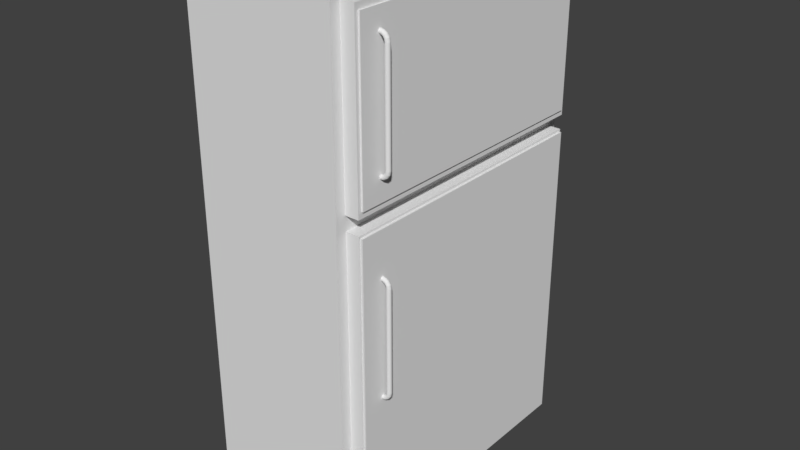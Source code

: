 # Source: Fridge.blend  (saved by Blender 2.79.0; exported with 4.5.12 LTS)
import bpy
from mathutils import Matrix  # noqa: F401  (used for matrix-valued properties, if any)

bpy.ops.wm.read_factory_settings(use_empty=True)
scene = bpy.context.scene
scene.name = 'Scene'

# ---- collections
col_collection_1 = bpy.data.collections.new('Collection 1'); scene.collection.children.link(col_collection_1)

# ---- world
world_world = bpy.data.worlds.new('World'); scene.world = world_world
world_world.color = (0.05088, 0.05088, 0.05088)
world_world.use_sun_shadow = False
world_world.sun_shadow_jitter_overblur = 0.0
world_world.cycles.sampling_method = 'MANUAL'

# ---- meshes
me_cylinder_001 = bpy.data.meshes.new('Cylinder.001')
me_cylinder_001.from_pydata([(0.0, 1.0, 1.507), (0.1951, 0.9808, 1.507), (0.3827, 0.9239, 1.507), (0.5556, 0.8315, 1.507), (0.7071, 0.7071, 1.507), (0.8315, 0.5556, 1.507), (0.9239, 0.3827, 1.507), (0.9808, 0.1951, 1.507), (1.0, 7.55e-08, 1.507), (0.9808, -0.1951, 1.507), (0.9239, -0.3827, 1.507), (0.8315, -0.5556, 1.507), (0.7071, -0.7071, 1.507), (0.5556, -0.8315, 1.507), (0.3827, -0.9239, 1.507), (0.1951, -0.9808, 1.507), (-3.258e-07, -1.0, 1.507), (-0.1951, -0.9808, 1.507), (-0.3827, -0.9239, 1.507), (-0.5556, -0.8315, 1.507), (-0.7071, -0.7071, 1.507), (-0.8315, -0.5556, 1.507), (-0.9239, -0.3827, 1.507), (-0.9808, -0.1951, 1.507), (-1.0, 9.656e-07, 1.507), (-0.9808, 0.1951, 1.507), (-0.9239, 0.3827, 1.507), (-0.8315, 0.5556, 1.507), (-0.7071, 0.7071, 1.507), (-0.5556, 0.8315, 1.507), (-0.3827, 0.9239, 1.507), (-0.1951, 0.9808, 1.507), (0.0, 1.0, 0.0), (0.1951, 0.9808, 0.0), (0.3827, 0.9239, 0.0), (0.5556, 0.8315, 0.0), (0.7071, 0.7071, 0.0), (0.8315, 0.5556, 0.0), (0.9239, 0.3827, 0.0), (0.9808, 0.1951, 0.0), (1.0, 7.55e-08, 0.0), (0.9808, -0.1951, 0.0), (0.9239, -0.3827, 0.0), (0.8315, -0.5556, 0.0), (0.7071, -0.7071, 0.0), (0.5556, -0.8315, 0.0), (0.3827, -0.9239, 0.0), (0.1951, -0.9808, 0.0), (-3.258e-07, -1.0, 0.0), (-0.1951, -0.9808, 0.0), (-0.3827, -0.9239, 0.0), (-0.5556, -0.8315, 0.0), (-0.7071, -0.7071, 0.0), (-0.8315, -0.5556, 0.0), (-0.9239, -0.3827, 0.0), (-0.9808, -0.1951, 0.0), (-1.0, 9.656e-07, 0.0), (-0.9808, 0.1951, 0.0), (-0.9239, 0.3827, 0.0), (-0.8315, 0.5556, 0.0), (-0.7071, 0.7071, 0.0), (-0.5556, 0.8315, 0.0), (-0.3827, 0.9239, 0.0), (-0.1951, 0.9808, 0.0), (-0.2284, 1.0, 1.585), (-0.04819, 0.9808, 1.59), (0.1251, 0.9239, 1.595), (0.2848, 0.8315, 1.6), (0.4248, 0.7071, 1.604), (0.5397, 0.5556, 1.607), (0.6251, 0.3827, 1.609), (0.6777, 0.1951, 1.611), (0.6954, -3.028e-07, 1.611), (0.6777, -0.1951, 1.611), (0.6251, -0.3827, 1.609), (0.5397, -0.5556, 1.607), (0.4248, -0.7071, 1.604), (0.2848, -0.8315, 1.6), (0.1251, -0.9239, 1.595), (-0.04819, -0.9808, 1.59), (-0.2284, -1.0, 1.585), (-0.4087, -0.9808, 1.58), (-0.582, -0.9239, 1.575), (-0.7417, -0.8315, 1.571), (-0.8817, -0.7071, 1.567), (-0.9966, -0.5556, 1.563), (-1.082, -0.3827, 1.561), (-1.135, -0.1951, 1.56), (-1.152, 6.902e-07, 1.559), (-1.135, 0.1951, 1.56), (-1.082, 0.3827, 1.561), (-0.9966, 0.5556, 1.563), (-0.8817, 0.7071, 1.567), (-0.7417, 0.8315, 1.571), (-0.582, 0.9239, 1.575), (-0.4087, 0.9808, 1.58), (-0.879, 1.0, 1.652), (-0.741, 0.9808, 1.661), (-0.6084, 0.9239, 1.67), (-0.4861, 0.8315, 1.678), (-0.379, 0.7071, 1.686), (-0.291, 0.5556, 1.692), (-0.2257, 0.3827, 1.696), (-0.1854, 0.1951, 1.699), (-0.1719, -6.497e-07, 1.7), (-0.1854, -0.1951, 1.699), (-0.2257, -0.3827, 1.696), (-0.291, -0.5556, 1.692), (-0.379, -0.7071, 1.686), (-0.4861, -0.8315, 1.678), (-0.6084, -0.9239, 1.67), (-0.741, -0.9808, 1.661), (-0.879, -1.0, 1.652), (-1.017, -0.9808, 1.642), (-1.15, -0.9239, 1.633), (-1.272, -0.8315, 1.625), (-1.379, -0.7071, 1.617), (-1.467, -0.5556, 1.611), (-1.532, -0.3827, 1.607), (-1.572, -0.1951, 1.604), (-1.586, 4.304e-07, 1.603), (-1.572, 0.1951, 1.604), (-1.532, 0.3827, 1.607), (-1.467, 0.5556, 1.611), (-1.379, 0.7071, 1.617), (-1.272, 0.8315, 1.625), (-1.15, 0.9239, 1.633), (-1.017, 0.9808, 1.642), (-1.853, 1.0, 1.696), (-1.778, 0.9808, 1.708), (-1.706, 0.9239, 1.72), (-1.64, 0.8315, 1.731), (-1.582, 0.7071, 1.74), (-1.534, 0.5556, 1.748), (-1.499, 0.3827, 1.754), (-1.477, 0.1951, 1.758), (-1.47, -9.387e-07, 1.759), (-1.477, -0.1951, 1.758), (-1.499, -0.3827, 1.754), (-1.534, -0.5556, 1.748), (-1.582, -0.7071, 1.74), (-1.64, -0.8315, 1.731), (-1.706, -0.9239, 1.72), (-1.778, -0.9808, 1.708), (-1.853, -1.0, 1.696), (-1.927, -0.9808, 1.684), (-1.999, -0.9239, 1.672), (-2.065, -0.8315, 1.661), (-2.123, -0.7071, 1.651), (-2.171, -0.5556, 1.643), (-2.206, -0.3827, 1.638), (-2.228, -0.1951, 1.634), (-2.235, 1.996e-07, 1.633), (-2.228, 0.1951, 1.634), (-2.206, 0.3827, 1.638), (-2.171, 0.5556, 1.643), (-2.123, 0.7071, 1.651), (-2.065, 0.8315, 1.661), (-1.999, 0.9239, 1.672), (-1.927, 0.9808, 1.684), (-3.001, 1.0, 1.711), (-3.001, 0.9808, 1.725), (-3.001, 0.9239, 1.738), (-3.001, 0.8315, 1.749), (-3.001, 0.7071, 1.76), (-3.001, 0.5556, 1.768), (-3.001, 0.3827, 1.774), (-3.001, 0.1951, 1.778), (-3.001, -1.152e-06, 1.78), (-3.001, -0.1951, 1.778), (-3.001, -0.3827, 1.774), (-3.001, -0.5556, 1.768), (-3.001, -0.7071, 1.76), (-3.001, -0.8315, 1.749), (-3.001, -0.9239, 1.738), (-3.001, -0.9808, 1.725), (-3.001, -1.0, 1.711), (-3.001, -0.9808, 1.698), (-3.001, -0.9239, 1.685), (-3.001, -0.8315, 1.674), (-3.001, -0.7071, 1.663), (-3.001, -0.5556, 1.655), (-3.001, -0.3827, 1.648), (-3.001, -0.1951, 1.645), (-3.001, 6.616e-09, 1.643), (-3.001, 0.1951, 1.645), (-3.001, 0.3827, 1.648), (-3.001, 0.5556, 1.655), (-3.001, 0.7071, 1.663), (-3.001, 0.8315, 1.674), (-3.001, 0.9239, 1.685), (-3.001, 0.9808, 1.698)], [], [(32, 0, 1, 33), (33, 1, 2, 34), (34, 2, 3, 35), (35, 3, 4, 36), (36, 4, 5, 37), (37, 5, 6, 38), (38, 6, 7, 39), (39, 7, 8, 40), (40, 8, 9, 41), (41, 9, 10, 42), (42, 10, 11, 43), (43, 11, 12, 44), (44, 12, 13, 45), (45, 13, 14, 46), (46, 14, 15, 47), (47, 15, 16, 48), (48, 16, 17, 49), (49, 17, 18, 50), (50, 18, 19, 51), (51, 19, 20, 52), (52, 20, 21, 53), (53, 21, 22, 54), (54, 22, 23, 55), (55, 23, 24, 56), (56, 24, 25, 57), (57, 25, 26, 58), (58, 26, 27, 59), (59, 27, 28, 60), (60, 28, 29, 61), (61, 29, 30, 62), (26, 25, 89, 90), (62, 30, 31, 63), (63, 31, 0, 32), (89, 88, 120, 121), (13, 12, 76, 77), (1, 0, 64, 65), (27, 26, 90, 91), (14, 13, 77, 78), (28, 27, 91, 92), (15, 14, 78, 79), (2, 1, 65, 66), (29, 28, 92, 93), (16, 15, 79, 80), (3, 2, 66, 67), (30, 29, 93, 94), (17, 16, 80, 81), (4, 3, 67, 68), (31, 30, 94, 95), (18, 17, 81, 82), (5, 4, 68, 69), (0, 31, 95, 64), (19, 18, 82, 83), (6, 5, 69, 70), (20, 19, 83, 84), (7, 6, 70, 71), (21, 20, 84, 85), (8, 7, 71, 72), (22, 21, 85, 86), (9, 8, 72, 73), (23, 22, 86, 87), (10, 9, 73, 74), (24, 23, 87, 88), (11, 10, 74, 75), (25, 24, 88, 89), (12, 11, 75, 76), (97, 96, 128, 129), (76, 75, 107, 108), (90, 89, 121, 122), (77, 76, 108, 109), (91, 90, 122, 123), (78, 77, 109, 110), (65, 64, 96, 97), (92, 91, 123, 124), (79, 78, 110, 111), (66, 65, 97, 98), (93, 92, 124, 125), (80, 79, 111, 112), (67, 66, 98, 99), (94, 93, 125, 126), (81, 80, 112, 113), (68, 67, 99, 100), (95, 94, 126, 127), (82, 81, 113, 114), (69, 68, 100, 101), (64, 95, 127, 96), (83, 82, 114, 115), (70, 69, 101, 102), (84, 83, 115, 116), (71, 70, 102, 103), (85, 84, 116, 117), (72, 71, 103, 104), (86, 85, 117, 118), (73, 72, 104, 105), (87, 86, 118, 119), (74, 73, 105, 106), (88, 87, 119, 120), (75, 74, 106, 107), (132, 131, 163, 164), (124, 123, 155, 156), (111, 110, 142, 143), (98, 97, 129, 130), (125, 124, 156, 157), (112, 111, 143, 144), (99, 98, 130, 131), (126, 125, 157, 158), (113, 112, 144, 145), (100, 99, 131, 132), (127, 126, 158, 159), (114, 113, 145, 146), (101, 100, 132, 133), (96, 127, 159, 128), (115, 114, 146, 147), (102, 101, 133, 134), (116, 115, 147, 148), (103, 102, 134, 135), (117, 116, 148, 149), (104, 103, 135, 136), (118, 117, 149, 150), (105, 104, 136, 137), (119, 118, 150, 151), (106, 105, 137, 138), (120, 119, 151, 152), (107, 106, 138, 139), (121, 120, 152, 153), (108, 107, 139, 140), (122, 121, 153, 154), (109, 108, 140, 141), (123, 122, 154, 155), (110, 109, 141, 142), (161, 160, 191, 190, 189, 188, 187, 186, 185, 184, 183, 182, 181, 180, 179, 178, 177, 176, 175, 174, 173, 172, 171, 170, 169, 168, 167, 166, 165, 164, 163, 162), (159, 158, 190, 191), (146, 145, 177, 178), (133, 132, 164, 165), (128, 159, 191, 160), (147, 146, 178, 179), (134, 133, 165, 166), (148, 147, 179, 180), (135, 134, 166, 167), (149, 148, 180, 181), (136, 135, 167, 168), (150, 149, 181, 182), (137, 136, 168, 169), (151, 150, 182, 183), (138, 137, 169, 170), (152, 151, 183, 184), (139, 138, 170, 171), (153, 152, 184, 185), (140, 139, 171, 172), (154, 153, 185, 186), (141, 140, 172, 173), (155, 154, 186, 187), (142, 141, 173, 174), (129, 128, 160, 161), (156, 155, 187, 188), (143, 142, 174, 175), (130, 129, 161, 162), (157, 156, 188, 189), (144, 143, 175, 176), (131, 130, 162, 163), (158, 157, 189, 190), (145, 144, 176, 177)])
me_cylinder_001.use_remesh_preserve_volume = False
me_cylinder_001.use_remesh_preserve_attributes = False
me_cylinder_001.use_mirror_vertex_groups = False
me_cylinder_001.update()
me_cylinder = bpy.data.meshes.new('Cylinder')
me_cylinder.from_pydata([(0.0, 1.0, 1.507), (0.1951, 0.9808, 1.507), (0.3827, 0.9239, 1.507), (0.5556, 0.8315, 1.507), (0.7071, 0.7071, 1.507), (0.8315, 0.5556, 1.507), (0.9239, 0.3827, 1.507), (0.9808, 0.1951, 1.507), (1.0, 7.55e-08, 1.507), (0.9808, -0.1951, 1.507), (0.9239, -0.3827, 1.507), (0.8315, -0.5556, 1.507), (0.7071, -0.7071, 1.507), (0.5556, -0.8315, 1.507), (0.3827, -0.9239, 1.507), (0.1951, -0.9808, 1.507), (-3.258e-07, -1.0, 1.507), (-0.1951, -0.9808, 1.507), (-0.3827, -0.9239, 1.507), (-0.5556, -0.8315, 1.507), (-0.7071, -0.7071, 1.507), (-0.8315, -0.5556, 1.507), (-0.9239, -0.3827, 1.507), (-0.9808, -0.1951, 1.507), (-1.0, 9.656e-07, 1.507), (-0.9808, 0.1951, 1.507), (-0.9239, 0.3827, 1.507), (-0.8315, 0.5556, 1.507), (-0.7071, 0.7071, 1.507), (-0.5556, 0.8315, 1.507), (-0.3827, 0.9239, 1.507), (-0.1951, 0.9808, 1.507), (-0.2284, 1.0, 1.585), (-0.04819, 0.9808, 1.59), (0.1251, 0.9239, 1.595), (0.2848, 0.8315, 1.6), (0.4248, 0.7071, 1.604), (0.5397, 0.5556, 1.607), (0.6251, 0.3827, 1.609), (0.6777, 0.1951, 1.611), (0.6954, -3.028e-07, 1.611), (0.6777, -0.1951, 1.611), (0.6251, -0.3827, 1.609), (0.5397, -0.5556, 1.607), (0.4248, -0.7071, 1.604), (0.2848, -0.8315, 1.6), (0.1251, -0.9239, 1.595), (-0.04819, -0.9808, 1.59), (-0.2284, -1.0, 1.585), (-0.4087, -0.9808, 1.58), (-0.582, -0.9239, 1.575), (-0.7417, -0.8315, 1.571), (-0.8817, -0.7071, 1.567), (-0.9966, -0.5556, 1.563), (-1.082, -0.3827, 1.561), (-1.135, -0.1951, 1.56), (-1.152, 6.902e-07, 1.559), (-1.135, 0.1951, 1.56), (-1.082, 0.3827, 1.561), (-0.9966, 0.5556, 1.563), (-0.8817, 0.7071, 1.567), (-0.7417, 0.8315, 1.571), (-0.582, 0.9239, 1.575), (-0.4087, 0.9808, 1.58), (-0.879, 1.0, 1.652), (-0.741, 0.9808, 1.661), (-0.6084, 0.9239, 1.67), (-0.4861, 0.8315, 1.678), (-0.379, 0.7071, 1.686), (-0.291, 0.5556, 1.692), (-0.2257, 0.3827, 1.696), (-0.1854, 0.1951, 1.699), (-0.1719, -6.497e-07, 1.7), (-0.1854, -0.1951, 1.699), (-0.2257, -0.3827, 1.696), (-0.291, -0.5556, 1.692), (-0.379, -0.7071, 1.686), (-0.4861, -0.8315, 1.678), (-0.6084, -0.9239, 1.67), (-0.741, -0.9808, 1.661), (-0.879, -1.0, 1.652), (-1.017, -0.9808, 1.642), (-1.15, -0.9239, 1.633), (-1.272, -0.8315, 1.625), (-1.379, -0.7071, 1.617), (-1.467, -0.5556, 1.611), (-1.532, -0.3827, 1.607), (-1.572, -0.1951, 1.604), (-1.586, 4.304e-07, 1.603), (-1.572, 0.1951, 1.604), (-1.532, 0.3827, 1.607), (-1.467, 0.5556, 1.611), (-1.379, 0.7071, 1.617), (-1.272, 0.8315, 1.625), (-1.15, 0.9239, 1.633), (-1.017, 0.9808, 1.642), (-1.853, 1.0, 1.696), (-1.778, 0.9808, 1.708), (-1.706, 0.9239, 1.72), (-1.64, 0.8315, 1.731), (-1.582, 0.7071, 1.74), (-1.534, 0.5556, 1.748), (-1.499, 0.3827, 1.754), (-1.477, 0.1951, 1.758), (-1.47, -9.387e-07, 1.759), (-1.477, -0.1951, 1.758), (-1.499, -0.3827, 1.754), (-1.534, -0.5556, 1.748), (-1.582, -0.7071, 1.74), (-1.64, -0.8315, 1.731), (-1.706, -0.9239, 1.72), (-1.778, -0.9808, 1.708), (-1.853, -1.0, 1.696), (-1.927, -0.9808, 1.684), (-1.999, -0.9239, 1.672), (-2.065, -0.8315, 1.661), (-2.123, -0.7071, 1.651), (-2.171, -0.5556, 1.643), (-2.206, -0.3827, 1.638), (-2.228, -0.1951, 1.634), (-2.235, 1.996e-07, 1.633), (-2.228, 0.1951, 1.634), (-2.206, 0.3827, 1.638), (-2.171, 0.5556, 1.643), (-2.123, 0.7071, 1.651), (-2.065, 0.8315, 1.661), (-1.999, 0.9239, 1.672), (-1.927, 0.9808, 1.684), (-3.001, 1.0, 1.711), (-3.001, 0.9808, 1.725), (-3.001, 0.9239, 1.738), (-3.001, 0.8315, 1.749), (-3.001, 0.7071, 1.76), (-3.001, 0.5556, 1.768), (-3.001, 0.3827, 1.774), (-3.001, 0.1951, 1.778), (-3.001, -1.152e-06, 1.78), (-3.001, -0.1951, 1.778), (-3.001, -0.3827, 1.774), (-3.001, -0.5556, 1.768), (-3.001, -0.7071, 1.76), (-3.001, -0.8315, 1.749), (-3.001, -0.9239, 1.738), (-3.001, -0.9808, 1.725), (-3.001, -1.0, 1.711), (-3.001, -0.9808, 1.698), (-3.001, -0.9239, 1.685), (-3.001, -0.8315, 1.674), (-3.001, -0.7071, 1.663), (-3.001, -0.5556, 1.655), (-3.001, -0.3827, 1.648), (-3.001, -0.1951, 1.645), (-3.001, 6.616e-09, 1.643), (-3.001, 0.1951, 1.645), (-3.001, 0.3827, 1.648), (-3.001, 0.5556, 1.655), (-3.001, 0.7071, 1.663), (-3.001, 0.8315, 1.674), (-3.001, 0.9239, 1.685), (-3.001, 0.9808, 1.698), (0.0, 1.0, -1.507), (0.1951, 0.9808, -1.507), (0.3827, 0.9239, -1.507), (0.5556, 0.8315, -1.507), (0.7071, 0.7071, -1.507), (0.8315, 0.5556, -1.507), (0.9239, 0.3827, -1.507), (0.9808, 0.1951, -1.507), (1.0, 7.55e-08, -1.507), (0.9808, -0.1951, -1.507), (0.9239, -0.3827, -1.507), (0.8315, -0.5556, -1.507), (0.7071, -0.7071, -1.507), (0.5556, -0.8315, -1.507), (0.3827, -0.9239, -1.507), (0.1951, -0.9808, -1.507), (-3.258e-07, -1.0, -1.507), (-0.1951, -0.9808, -1.507), (-0.3827, -0.9239, -1.507), (-0.5556, -0.8315, -1.507), (-0.7071, -0.7071, -1.507), (-0.8315, -0.5556, -1.507), (-0.9239, -0.3827, -1.507), (-0.9808, -0.1951, -1.507), (-1.0, 9.656e-07, -1.507), (-0.9808, 0.1951, -1.507), (-0.9239, 0.3827, -1.507), (-0.8315, 0.5556, -1.507), (-0.7071, 0.7071, -1.507), (-0.5556, 0.8315, -1.507), (-0.3827, 0.9239, -1.507), (-0.1951, 0.9808, -1.507), (0.0, 1.0, 0.0), (0.1951, 0.9808, 0.0), (0.3827, 0.9239, 0.0), (0.5556, 0.8315, 0.0), (0.7071, 0.7071, 0.0), (0.8315, 0.5556, 0.0), (0.9239, 0.3827, 0.0), (0.9808, 0.1951, 0.0), (1.0, 7.55e-08, 0.0), (0.9808, -0.1951, 0.0), (0.9239, -0.3827, 0.0), (0.8315, -0.5556, 0.0), (0.7071, -0.7071, 0.0), (0.5556, -0.8315, 0.0), (0.3827, -0.9239, 0.0), (0.1951, -0.9808, 0.0), (-3.258e-07, -1.0, 0.0), (-0.1951, -0.9808, 0.0), (-0.3827, -0.9239, 0.0), (-0.5556, -0.8315, 0.0), (-0.7071, -0.7071, 0.0), (-0.8315, -0.5556, 0.0), (-0.9239, -0.3827, 0.0), (-0.9808, -0.1951, 0.0), (-1.0, 9.656e-07, 0.0), (-0.9808, 0.1951, 0.0), (-0.9239, 0.3827, 0.0), (-0.8315, 0.5556, 0.0), (-0.7071, 0.7071, 0.0), (-0.5556, 0.8315, 0.0), (-0.3827, 0.9239, 0.0), (-0.1951, 0.9808, 0.0), (-0.2284, 1.0, -1.585), (-0.04819, 0.9808, -1.59), (0.1251, 0.9239, -1.595), (0.2848, 0.8315, -1.6), (0.4248, 0.7071, -1.604), (0.5397, 0.5556, -1.607), (0.6251, 0.3827, -1.609), (0.6777, 0.1951, -1.611), (0.6954, -3.028e-07, -1.611), (0.6777, -0.1951, -1.611), (0.6251, -0.3827, -1.609), (0.5397, -0.5556, -1.607), (0.4248, -0.7071, -1.604), (0.2848, -0.8315, -1.6), (0.1251, -0.9239, -1.595), (-0.04819, -0.9808, -1.59), (-0.2284, -1.0, -1.585), (-0.4087, -0.9808, -1.58), (-0.582, -0.9239, -1.575), (-0.7417, -0.8315, -1.571), (-0.8817, -0.7071, -1.567), (-0.9966, -0.5556, -1.563), (-1.082, -0.3827, -1.561), (-1.135, -0.1951, -1.56), (-1.152, 6.902e-07, -1.559), (-1.135, 0.1951, -1.56), (-1.082, 0.3827, -1.561), (-0.9966, 0.5556, -1.563), (-0.8817, 0.7071, -1.567), (-0.7417, 0.8315, -1.571), (-0.582, 0.9239, -1.575), (-0.4087, 0.9808, -1.58), (-0.879, 1.0, -1.652), (-0.741, 0.9808, -1.661), (-0.6084, 0.9239, -1.67), (-0.4861, 0.8315, -1.678), (-0.379, 0.7071, -1.686), (-0.291, 0.5556, -1.692), (-0.2257, 0.3827, -1.696), (-0.1854, 0.1951, -1.699), (-0.1719, -6.497e-07, -1.7), (-0.1854, -0.1951, -1.699), (-0.2257, -0.3827, -1.696), (-0.291, -0.5556, -1.692), (-0.379, -0.7071, -1.686), (-0.4861, -0.8315, -1.678), (-0.6084, -0.9239, -1.67), (-0.741, -0.9808, -1.661), (-0.879, -1.0, -1.652), (-1.017, -0.9808, -1.642), (-1.15, -0.9239, -1.633), (-1.272, -0.8315, -1.625), (-1.379, -0.7071, -1.617), (-1.467, -0.5556, -1.611), (-1.532, -0.3827, -1.607), (-1.572, -0.1951, -1.604), (-1.586, 4.304e-07, -1.603), (-1.572, 0.1951, -1.604), (-1.532, 0.3827, -1.607), (-1.467, 0.5556, -1.611), (-1.379, 0.7071, -1.617), (-1.272, 0.8315, -1.625), (-1.15, 0.9239, -1.633), (-1.017, 0.9808, -1.642), (-1.853, 1.0, -1.696), (-1.778, 0.9808, -1.708), (-1.706, 0.9239, -1.72), (-1.64, 0.8315, -1.731), (-1.582, 0.7071, -1.74), (-1.534, 0.5556, -1.748), (-1.499, 0.3827, -1.754), (-1.477, 0.1951, -1.758), (-1.47, -9.387e-07, -1.759), (-1.477, -0.1951, -1.758), (-1.499, -0.3827, -1.754), (-1.534, -0.5556, -1.748), (-1.582, -0.7071, -1.74), (-1.64, -0.8315, -1.731), (-1.706, -0.9239, -1.72), (-1.778, -0.9808, -1.708), (-1.853, -1.0, -1.696), (-1.927, -0.9808, -1.684), (-1.999, -0.9239, -1.672), (-2.065, -0.8315, -1.661), (-2.123, -0.7071, -1.651), (-2.171, -0.5556, -1.643), (-2.206, -0.3827, -1.638), (-2.228, -0.1951, -1.634), (-2.235, 1.996e-07, -1.633), (-2.228, 0.1951, -1.634), (-2.206, 0.3827, -1.638), (-2.171, 0.5556, -1.643), (-2.123, 0.7071, -1.651), (-2.065, 0.8315, -1.661), (-1.999, 0.9239, -1.672), (-1.927, 0.9808, -1.684), (-3.001, 1.0, -1.711), (-3.001, 0.9808, -1.725), (-3.001, 0.9239, -1.738), (-3.001, 0.8315, -1.749), (-3.001, 0.7071, -1.76), (-3.001, 0.5556, -1.768), (-3.001, 0.3827, -1.774), (-3.001, 0.1951, -1.778), (-3.001, -1.152e-06, -1.78), (-3.001, -0.1951, -1.778), (-3.001, -0.3827, -1.774), (-3.001, -0.5556, -1.768), (-3.001, -0.7071, -1.76), (-3.001, -0.8315, -1.749), (-3.001, -0.9239, -1.738), (-3.001, -0.9808, -1.725), (-3.001, -1.0, -1.711), (-3.001, -0.9808, -1.698), (-3.001, -0.9239, -1.685), (-3.001, -0.8315, -1.674), (-3.001, -0.7071, -1.663), (-3.001, -0.5556, -1.655), (-3.001, -0.3827, -1.648), (-3.001, -0.1951, -1.645), (-3.001, 6.616e-09, -1.643), (-3.001, 0.1951, -1.645), (-3.001, 0.3827, -1.648), (-3.001, 0.5556, -1.655), (-3.001, 0.7071, -1.663), (-3.001, 0.8315, -1.674), (-3.001, 0.9239, -1.685), (-3.001, 0.9808, -1.698)], [], [(192, 0, 1, 193), (193, 1, 2, 194), (194, 2, 3, 195), (195, 3, 4, 196), (196, 4, 5, 197), (197, 5, 6, 198), (198, 6, 7, 199), (199, 7, 8, 200), (200, 8, 9, 201), (201, 9, 10, 202), (202, 10, 11, 203), (203, 11, 12, 204), (204, 12, 13, 205), (205, 13, 14, 206), (206, 14, 15, 207), (207, 15, 16, 208), (208, 16, 17, 209), (209, 17, 18, 210), (210, 18, 19, 211), (211, 19, 20, 212), (212, 20, 21, 213), (213, 21, 22, 214), (214, 22, 23, 215), (215, 23, 24, 216), (216, 24, 25, 217), (217, 25, 26, 218), (218, 26, 27, 219), (219, 27, 28, 220), (220, 28, 29, 221), (221, 29, 30, 222), (26, 25, 57, 58), (222, 30, 31, 223), (223, 31, 0, 192), (57, 56, 88, 89), (13, 12, 44, 45), (1, 0, 32, 33), (27, 26, 58, 59), (14, 13, 45, 46), (28, 27, 59, 60), (15, 14, 46, 47), (2, 1, 33, 34), (29, 28, 60, 61), (16, 15, 47, 48), (3, 2, 34, 35), (30, 29, 61, 62), (17, 16, 48, 49), (4, 3, 35, 36), (31, 30, 62, 63), (18, 17, 49, 50), (5, 4, 36, 37), (0, 31, 63, 32), (19, 18, 50, 51), (6, 5, 37, 38), (20, 19, 51, 52), (7, 6, 38, 39), (21, 20, 52, 53), (8, 7, 39, 40), (22, 21, 53, 54), (9, 8, 40, 41), (23, 22, 54, 55), (10, 9, 41, 42), (24, 23, 55, 56), (11, 10, 42, 43), (25, 24, 56, 57), (12, 11, 43, 44), (65, 64, 96, 97), (44, 43, 75, 76), (58, 57, 89, 90), (45, 44, 76, 77), (59, 58, 90, 91), (46, 45, 77, 78), (33, 32, 64, 65), (60, 59, 91, 92), (47, 46, 78, 79), (34, 33, 65, 66), (61, 60, 92, 93), (48, 47, 79, 80), (35, 34, 66, 67), (62, 61, 93, 94), (49, 48, 80, 81), (36, 35, 67, 68), (63, 62, 94, 95), (50, 49, 81, 82), (37, 36, 68, 69), (32, 63, 95, 64), (51, 50, 82, 83), (38, 37, 69, 70), (52, 51, 83, 84), (39, 38, 70, 71), (53, 52, 84, 85), (40, 39, 71, 72), (54, 53, 85, 86), (41, 40, 72, 73), (55, 54, 86, 87), (42, 41, 73, 74), (56, 55, 87, 88), (43, 42, 74, 75), (100, 99, 131, 132), (92, 91, 123, 124), (79, 78, 110, 111), (66, 65, 97, 98), (93, 92, 124, 125), (80, 79, 111, 112), (67, 66, 98, 99), (94, 93, 125, 126), (81, 80, 112, 113), (68, 67, 99, 100), (95, 94, 126, 127), (82, 81, 113, 114), (69, 68, 100, 101), (64, 95, 127, 96), (83, 82, 114, 115), (70, 69, 101, 102), (84, 83, 115, 116), (71, 70, 102, 103), (85, 84, 116, 117), (72, 71, 103, 104), (86, 85, 117, 118), (73, 72, 104, 105), (87, 86, 118, 119), (74, 73, 105, 106), (88, 87, 119, 120), (75, 74, 106, 107), (89, 88, 120, 121), (76, 75, 107, 108), (90, 89, 121, 122), (77, 76, 108, 109), (91, 90, 122, 123), (78, 77, 109, 110), (129, 128, 159, 158, 157, 156, 155, 154, 153, 152, 151, 150, 149, 148, 147, 146, 145, 144, 143, 142, 141, 140, 139, 138, 137, 136, 135, 134, 133, 132, 131, 130), (127, 126, 158, 159), (114, 113, 145, 146), (101, 100, 132, 133), (96, 127, 159, 128), (115, 114, 146, 147), (102, 101, 133, 134), (116, 115, 147, 148), (103, 102, 134, 135), (117, 116, 148, 149), (104, 103, 135, 136), (118, 117, 149, 150), (105, 104, 136, 137), (119, 118, 150, 151), (106, 105, 137, 138), (120, 119, 151, 152), (107, 106, 138, 139), (121, 120, 152, 153), (108, 107, 139, 140), (122, 121, 153, 154), (109, 108, 140, 141), (123, 122, 154, 155), (110, 109, 141, 142), (97, 96, 128, 129), (124, 123, 155, 156), (111, 110, 142, 143), (98, 97, 129, 130), (125, 124, 156, 157), (112, 111, 143, 144), (99, 98, 130, 131), (126, 125, 157, 158), (113, 112, 144, 145), (192, 193, 161, 160), (193, 194, 162, 161), (194, 195, 163, 162), (195, 196, 164, 163), (196, 197, 165, 164), (197, 198, 166, 165), (198, 199, 167, 166), (199, 200, 168, 167), (200, 201, 169, 168), (201, 202, 170, 169), (202, 203, 171, 170), (203, 204, 172, 171), (204, 205, 173, 172), (205, 206, 174, 173), (206, 207, 175, 174), (207, 208, 176, 175), (208, 209, 177, 176), (209, 210, 178, 177), (210, 211, 179, 178), (211, 212, 180, 179), (212, 213, 181, 180), (213, 214, 182, 181), (214, 215, 183, 182), (215, 216, 184, 183), (216, 217, 185, 184), (217, 218, 186, 185), (218, 219, 187, 186), (219, 220, 188, 187), (220, 221, 189, 188), (221, 222, 190, 189), (186, 250, 249, 185), (222, 223, 191, 190), (223, 192, 160, 191), (249, 281, 280, 248), (173, 237, 236, 172), (161, 225, 224, 160), (187, 251, 250, 186), (174, 238, 237, 173), (188, 252, 251, 187), (175, 239, 238, 174), (162, 226, 225, 161), (189, 253, 252, 188), (176, 240, 239, 175), (163, 227, 226, 162), (190, 254, 253, 189), (177, 241, 240, 176), (164, 228, 227, 163), (191, 255, 254, 190), (178, 242, 241, 177), (165, 229, 228, 164), (160, 224, 255, 191), (179, 243, 242, 178), (166, 230, 229, 165), (180, 244, 243, 179), (167, 231, 230, 166), (181, 245, 244, 180), (168, 232, 231, 167), (182, 246, 245, 181), (169, 233, 232, 168), (183, 247, 246, 182), (170, 234, 233, 169), (184, 248, 247, 183), (171, 235, 234, 170), (185, 249, 248, 184), (172, 236, 235, 171), (257, 289, 288, 256), (236, 268, 267, 235), (250, 282, 281, 249), (237, 269, 268, 236), (251, 283, 282, 250), (238, 270, 269, 237), (225, 257, 256, 224), (252, 284, 283, 251), (239, 271, 270, 238), (226, 258, 257, 225), (253, 285, 284, 252), (240, 272, 271, 239), (227, 259, 258, 226), (254, 286, 285, 253), (241, 273, 272, 240), (228, 260, 259, 227), (255, 287, 286, 254), (242, 274, 273, 241), (229, 261, 260, 228), (224, 256, 287, 255), (243, 275, 274, 242), (230, 262, 261, 229), (244, 276, 275, 243), (231, 263, 262, 230), (245, 277, 276, 244), (232, 264, 263, 231), (246, 278, 277, 245), (233, 265, 264, 232), (247, 279, 278, 246), (234, 266, 265, 233), (248, 280, 279, 247), (235, 267, 266, 234), (292, 324, 323, 291), (284, 316, 315, 283), (271, 303, 302, 270), (258, 290, 289, 257), (285, 317, 316, 284), (272, 304, 303, 271), (259, 291, 290, 258), (286, 318, 317, 285), (273, 305, 304, 272), (260, 292, 291, 259), (287, 319, 318, 286), (274, 306, 305, 273), (261, 293, 292, 260), (256, 288, 319, 287), (275, 307, 306, 274), (262, 294, 293, 261), (276, 308, 307, 275), (263, 295, 294, 262), (277, 309, 308, 276), (264, 296, 295, 263), (278, 310, 309, 277), (265, 297, 296, 264), (279, 311, 310, 278), (266, 298, 297, 265), (280, 312, 311, 279), (267, 299, 298, 266), (281, 313, 312, 280), (268, 300, 299, 267), (282, 314, 313, 281), (269, 301, 300, 268), (283, 315, 314, 282), (270, 302, 301, 269), (321, 322, 323, 324, 325, 326, 327, 328, 329, 330, 331, 332, 333, 334, 335, 336, 337, 338, 339, 340, 341, 342, 343, 344, 345, 346, 347, 348, 349, 350, 351, 320), (319, 351, 350, 318), (306, 338, 337, 305), (293, 325, 324, 292), (288, 320, 351, 319), (307, 339, 338, 306), (294, 326, 325, 293), (308, 340, 339, 307), (295, 327, 326, 294), (309, 341, 340, 308), (296, 328, 327, 295), (310, 342, 341, 309), (297, 329, 328, 296), (311, 343, 342, 310), (298, 330, 329, 297), (312, 344, 343, 311), (299, 331, 330, 298), (313, 345, 344, 312), (300, 332, 331, 299), (314, 346, 345, 313), (301, 333, 332, 300), (315, 347, 346, 314), (302, 334, 333, 301), (289, 321, 320, 288), (316, 348, 347, 315), (303, 335, 334, 302), (290, 322, 321, 289), (317, 349, 348, 316), (304, 336, 335, 303), (291, 323, 322, 290), (318, 350, 349, 317), (305, 337, 336, 304)])
me_cylinder.use_remesh_preserve_volume = False
me_cylinder.use_remesh_preserve_attributes = False
me_cylinder.use_mirror_vertex_groups = False
me_cylinder.update()
me_cube_001 = bpy.data.meshes.new('Cube.001')
me_cube_001.from_pydata([(-1.0, -1.0, -1.0), (-1.0, -1.0, 1.0), (-1.0, 1.0, -1.0), (-1.0, 1.0, 1.0), (1.0, -0.9288, -0.9413), (1.0, -0.9335, 0.9733), (1.0, 0.9288, -0.9413), (1.0, 0.9335, 0.9733), (-1.0, -1.0, 0.3), (-1.0, 1.0, 0.3), (1.0, 0.9335, 0.3266), (1.0, -0.9335, 0.3266), (1.0, 1.0, 1.0), (1.0, -1.0, 1.0), (1.0, 0.9288, 0.2723), (1.0, -0.9288, 0.2723), (1.181, 0.9104, 0.9503), (1.181, -0.9104, 0.9503), (1.181, 0.9104, 0.3496), (1.181, -0.9104, 0.3496), (1.181, 0.9335, 0.9733), (1.181, -0.9335, 0.9733), (1.181, 0.9335, 0.3266), (1.181, -0.9335, 0.3266), (1.0, 1.0, 0.3), (1.0, 1.0, -1.0), (1.0, -1.0, -1.0), (1.0, -1.0, 0.3), (1.177, 0.9198, 0.2633), (1.177, 0.9198, -0.9323), (1.177, -0.9198, -0.9323), (1.177, -0.9198, 0.2633), (1.204, 0.9104, 0.9503), (1.204, -0.9104, 0.9503), (1.204, 0.9104, 0.3496), (1.204, -0.9104, 0.3496), (1.177, 0.9288, 0.2723), (1.177, 0.9288, -0.9413), (1.177, -0.9288, -0.9413), (1.177, -0.9288, 0.2723), (1.207, 0.9198, 0.2633), (1.207, 0.9198, -0.9323), (1.207, -0.9198, -0.9323), (1.207, -0.9198, 0.2633)], [], [(8, 1, 3, 9), (9, 3, 12, 24), (11, 10, 22, 23), (27, 13, 1, 8), (2, 25, 26, 0), (12, 3, 1, 13), (26, 27, 8, 0), (4, 6, 37, 38), (2, 9, 24, 25), (0, 8, 9, 2), (5, 7, 12, 13), (7, 10, 24, 12), (11, 5, 13, 27), (10, 11, 27, 24), (19, 18, 34, 35), (10, 7, 20, 22), (5, 11, 23, 21), (7, 5, 21, 20), (17, 16, 20, 21), (16, 18, 22, 20), (19, 17, 21, 23), (18, 19, 23, 22), (14, 6, 25, 24), (6, 4, 26, 25), (4, 15, 27, 26), (15, 14, 24, 27), (31, 30, 42, 43), (15, 4, 38, 39), (6, 14, 36, 37), (14, 15, 39, 36), (34, 32, 33, 35), (18, 16, 32, 34), (17, 19, 35, 33), (16, 17, 33, 32), (28, 29, 37, 36), (29, 30, 38, 37), (30, 31, 39, 38), (31, 28, 36, 39), (41, 40, 43, 42), (29, 28, 40, 41), (28, 31, 43, 40), (30, 29, 41, 42)])
me_cube_001.use_remesh_preserve_volume = False
me_cube_001.use_remesh_preserve_attributes = False
me_cube_001.use_mirror_vertex_groups = False
me_cube_001.update()

# ---- objects
ob_cylinder_001 = bpy.data.objects.new('Cylinder.001', me_cylinder_001)
ob_cylinder = bpy.data.objects.new('Cylinder', me_cylinder)
ob_cube = bpy.data.objects.new('Cube', me_cube_001)

# ---- transforms, parenting, visibility, modifiers, constraints
ob_cylinder_001.location = (1.294, -1.538, 0.5681)
ob_cylinder_001.scale = (0.03, 0.03, 0.44)
ob_cylinder_001.lineart.crease_threshold = 0.0
_m = ob_cylinder_001.modifiers.new('Mirror', 'MIRROR')
_m.use_axis = (False, False, True)
ob_cylinder.location = (1.294, -1.538, 3.237)
ob_cylinder.scale = (0.03, 0.03, 0.44)
ob_cylinder.lineart.crease_threshold = 0.0
ob_cube.location = (0.0, 0.0, 1.0)
ob_cube.scale = (1.0, 2.0, 3.417)
ob_cube.lineart.crease_threshold = 0.0

# ---- collection membership
col_collection_1.objects.link(ob_cylinder_001)
col_collection_1.objects.link(ob_cylinder)
col_collection_1.objects.link(ob_cube)

# ---- scene / render settings (as saved in the file)
scene.frame_start = 1; scene.frame_end = 250; scene.frame_set(1)
scene.render.engine = 'BLENDER_EEVEE_NEXT'
scene.render.resolution_percentage = 50
scene.render.dither_intensity = 0.0
scene.cycles.use_denoising = False
scene.cycles.samples = 128
scene.cycles.sampling_pattern = 'TABULATED_SOBOL'
scene.cycles.use_adaptive_sampling = False
scene.cycles.use_light_tree = False
scene.cycles.blur_glossy = 0.0
scene.cycles.sample_clamp_indirect = 0.0
scene.view_settings.view_transform = 'Standard'
bpy.context.view_layer.update()

# ---- added for rendering (the .blend has no active camera and no usable light): camera, sun
cam_auto = bpy.data.cameras.new('AutoCamera')
cam_auto.lens = 50.0
cam_auto.sensor_width = 36.0
cam_auto.clip_end = 1000.0
ob_auto_camera = bpy.data.objects.new('AutoCamera', cam_auto)
scene.collection.objects.link(ob_auto_camera)
ob_auto_camera.location = (7.79723, -9.16215, 7.1081)
ob_auto_camera.rotation_euler = (1.09748, -7.21219e-08, 0.694738)
scene.camera = ob_auto_camera
light_auto_sun = bpy.data.lights.new('AutoSun', 'SUN')
light_auto_sun.energy = 3.0
light_auto_sun.angle = 0.0523599
ob_auto_sun = bpy.data.objects.new('AutoSun', light_auto_sun)
scene.collection.objects.link(ob_auto_sun)
ob_auto_sun.rotation_euler = (0.872665, 0.174533, 0.523599)
bpy.context.view_layer.update()
